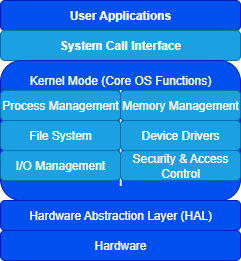

The diagram above was exported from draw.io. Its source (the exported page's mxGraphModel, read from the mxfile embedded in the PNG):
<mxGraphModel dx="864" dy="474" grid="1" gridSize="10" guides="1" tooltips="1" connect="1" arrows="1" fold="1" page="1" pageScale="1" pageWidth="850" pageHeight="1100" background="light-dark(#ffffff, #e4dddd)" math="0" shadow="0">
  <root>
    <mxCell id="0" />
    <mxCell id="1" parent="0" />
    <mxCell id="UcHEpjnE66SiDXJjLLuP-5" value="&lt;b&gt;User Applications&lt;/b&gt;" style="rounded=1;whiteSpace=wrap;html=1;fillColor=#0050ef;fontColor=#ffffff;strokeColor=#001DBC;" vertex="1" parent="1">
      <mxGeometry x="360" y="160" width="240" height="30" as="geometry" />
    </mxCell>
    <mxCell id="UcHEpjnE66SiDXJjLLuP-6" value="&lt;b&gt;System Call Interface&lt;/b&gt;" style="rounded=1;whiteSpace=wrap;html=1;fillColor=#1ba1e2;fontColor=#ffffff;strokeColor=#006EAF;" vertex="1" parent="1">
      <mxGeometry x="360" y="190" width="240" height="30" as="geometry" />
    </mxCell>
    <mxCell id="UcHEpjnE66SiDXJjLLuP-7" value="Kernel Mode (Core OS Functions)&lt;br&gt;&lt;div&gt;l&lt;/div&gt;&lt;div&gt;l&lt;/div&gt;&lt;div&gt;l&lt;/div&gt;&lt;div&gt;l&lt;/div&gt;&lt;div&gt;l&lt;/div&gt;&lt;div&gt;l&lt;/div&gt;&lt;div&gt;l&lt;/div&gt;" style="rounded=1;whiteSpace=wrap;html=1;fillColor=#0050ef;fontColor=#ffffff;strokeColor=#001DBC;" vertex="1" parent="1">
      <mxGeometry x="360" y="220" width="240" height="140" as="geometry" />
    </mxCell>
    <mxCell id="UcHEpjnE66SiDXJjLLuP-9" value="Security &amp;amp; Access Control" style="rounded=1;whiteSpace=wrap;html=1;fillColor=#1ba1e2;fontColor=#ffffff;strokeColor=#006EAF;" vertex="1" parent="1">
      <mxGeometry x="480" y="310" width="120" height="30" as="geometry" />
    </mxCell>
    <mxCell id="UcHEpjnE66SiDXJjLLuP-10" value="Memory Management" style="rounded=1;whiteSpace=wrap;html=1;fillColor=#1ba1e2;fontColor=#ffffff;strokeColor=#006EAF;" vertex="1" parent="1">
      <mxGeometry x="480" y="250" width="120" height="30" as="geometry" />
    </mxCell>
    <mxCell id="UcHEpjnE66SiDXJjLLuP-11" value="Device Drivers" style="rounded=1;whiteSpace=wrap;html=1;fillColor=#1ba1e2;fontColor=#ffffff;strokeColor=#006EAF;" vertex="1" parent="1">
      <mxGeometry x="480" y="280" width="120" height="30" as="geometry" />
    </mxCell>
    <mxCell id="UcHEpjnE66SiDXJjLLuP-14" value="I/O Management" style="rounded=1;whiteSpace=wrap;html=1;fillColor=#1ba1e2;fontColor=#ffffff;strokeColor=#006EAF;" vertex="1" parent="1">
      <mxGeometry x="360" y="310" width="120" height="30" as="geometry" />
    </mxCell>
    <mxCell id="UcHEpjnE66SiDXJjLLuP-15" value="File System" style="rounded=1;whiteSpace=wrap;html=1;fillColor=#1ba1e2;fontColor=#ffffff;strokeColor=#006EAF;" vertex="1" parent="1">
      <mxGeometry x="360" y="280" width="120" height="30" as="geometry" />
    </mxCell>
    <mxCell id="UcHEpjnE66SiDXJjLLuP-16" value="Process&amp;nbsp;Management" style="rounded=1;whiteSpace=wrap;html=1;fillColor=#1ba1e2;fontColor=#ffffff;strokeColor=#006EAF;" vertex="1" parent="1">
      <mxGeometry x="360" y="250" width="120" height="30" as="geometry" />
    </mxCell>
    <mxCell id="UcHEpjnE66SiDXJjLLuP-17" value="&lt;div&gt;Hardware&lt;/div&gt;" style="rounded=1;whiteSpace=wrap;html=1;fillColor=#0050ef;fontColor=#ffffff;strokeColor=#001DBC;" vertex="1" parent="1">
      <mxGeometry x="360" y="390" width="240" height="30" as="geometry" />
    </mxCell>
    <mxCell id="UcHEpjnE66SiDXJjLLuP-18" value="Hardware Abstraction Layer (HAL)" style="rounded=1;whiteSpace=wrap;html=1;fillColor=#0050ef;fontColor=#ffffff;strokeColor=#001DBC;" vertex="1" parent="1">
      <mxGeometry x="360" y="360" width="240" height="30" as="geometry" />
    </mxCell>
  </root>
</mxGraphModel>